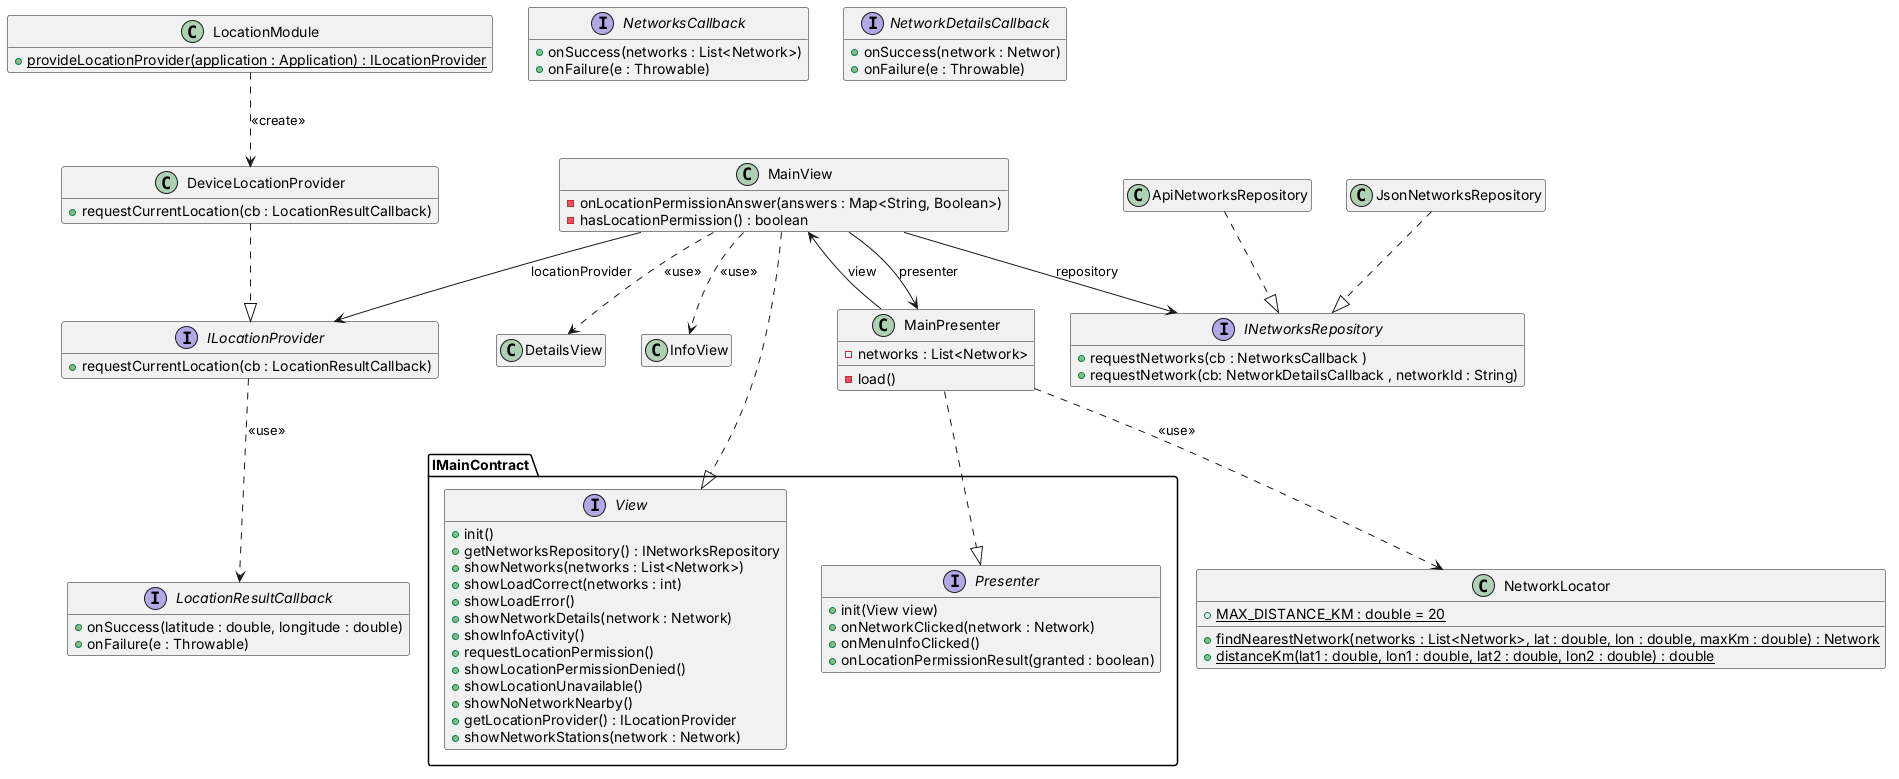

The diagram above was rendered by PlantUML. Its source (embedded in the PNG):
@startuml architecture

hide empty members

MainView ..|> IMainContract.View
MainPresenter ..|> IMainContract.Presenter
MainView --> INetworksRepository : repository
ApiNetworksRepository ..|> INetworksRepository
JsonNetworksRepository ..|> INetworksRepository
MainView --> MainPresenter : presenter
MainPresenter --> MainView : view
MainView ..> InfoView : <<use>>
MainView ..> DetailsView : <<use>>

MainView --> ILocationProvider : locationProvider
DeviceLocationProvider ..|> ILocationProvider
LocationModule ..> DeviceLocationProvider : <<create>>
ILocationProvider ..> LocationResultCallback : <<use>>
MainPresenter ..> NetworkLocator : <<use>>

class MainView {
    - onLocationPermissionAnswer(answers : Map<String, Boolean>)
    - hasLocationPermission() : boolean
}

class MainPresenter {
    - networks : List<Network>
    -load()
}

class InfoView
class DetailsView
class ApiNetworksRepository
class JsonNetworksRepository

class NetworkLocator {
    + {static} MAX_DISTANCE_KM : double = 20
    + {static} findNearestNetwork(networks : List<Network>, lat : double, lon : double, maxKm : double) : Network
    + {static} distanceKm(lat1 : double, lon1 : double, lat2 : double, lon2 : double) : double
}

class DeviceLocationProvider {
    + requestCurrentLocation(cb : LocationResultCallback)
}

class LocationModule {
    + {static} provideLocationProvider(application : Application) : ILocationProvider
}

interface IMainContract.View {
    + init()
    + getNetworksRepository() : INetworksRepository
    + showNetworks(networks : List<Network>)
    + showLoadCorrect(networks : int)
    + showLoadError()
    + showNetworkDetails(network : Network)
    + showInfoActivity()
    + requestLocationPermission()
    + showLocationPermissionDenied()
    + showLocationUnavailable()
    + showNoNetworkNearby()
    + getLocationProvider() : ILocationProvider
    + showNetworkStations(network : Network)
}

interface IMainContract.Presenter {
    + init(View view)
    + onNetworkClicked(network : Network)
    + onMenuInfoClicked()
    + onLocationPermissionResult(granted : boolean)
}

interface INetworksRepository {
    + requestNetworks(cb : NetworksCallback )
    + requestNetwork(cb: NetworkDetailsCallback , networkId : String)
}

interface NetworksCallback {
    + onSuccess(networks : List<Network>)
    + onFailure(e : Throwable)
}

interface NetworkDetailsCallback {
    + onSuccess(network : Networ)
    + onFailure(e : Throwable)
}

interface ILocationProvider {
    + requestCurrentLocation(cb : LocationResultCallback)
}

interface LocationResultCallback {
    + onSuccess(latitude : double, longitude : double)
    + onFailure(e : Throwable)
}


@enduml